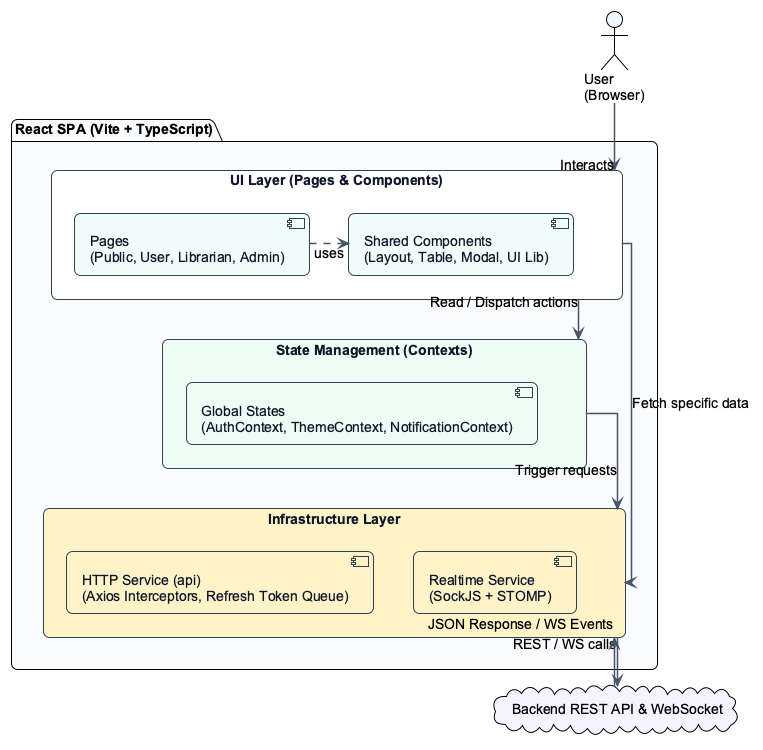

The diagram above was rendered by PlantUML. Its source (embedded in the PNG):
@startuml frontend_architecture
!theme plain

skinparam backgroundColor #FFFFFF
skinparam shadowing false
skinparam roundcorner 12
skinparam defaultFontName Arial
skinparam defaultFontSize 14
skinparam ArrowColor #475569
skinparam ArrowThickness 1.5
skinparam linetype ortho
skinparam nodesep 40
skinparam ranksep 50

' Colors
skinparam rectangle {
  BorderColor #334155
  FontColor #0F172A
}
skinparam component {
  BorderColor #334155
  FontColor #0F172A
}

actor "User\n(Browser)" as User #EFF6FF

package "React SPA (Vite + TypeScript)" as Frontend #F8FAFC {

  rectangle "UI Layer (Pages & Components)" as UI #FFFFFF {
    component "Pages\n(Public, User, Librarian, Admin)" as Pages #F0FDFA
    component "Shared Components\n(Layout, Table, Modal, UI Lib)" as Components #F0FDFA
    Pages .right.> Components : uses
  }

  rectangle "State Management (Contexts)" as State #ECFDF5 {
    component "Global States\n(AuthContext, ThemeContext, NotificationContext)" as Context #ECFDF5
  }

  rectangle "Infrastructure Layer" as Infra #FEF3C7 {
    component "HTTP Service (api)\n(Axios Interceptors, Refresh Token Queue)" as Axios #FEF3C7
    component "Realtime Service\n(SockJS + STOMP)" as Socket #FEF3C7
  }
}

cloud "Backend REST API & WebSocket" as API #F5F3FF

' Flow
User -down-> UI : Interacts
UI -down-> State : Read / Dispatch actions
State -down-> Infra : Trigger requests
UI -down-> Infra : Fetch specific data

Infra -down-> API : REST / WS calls
API -up-> Infra : JSON Response / WS Events

@enduml